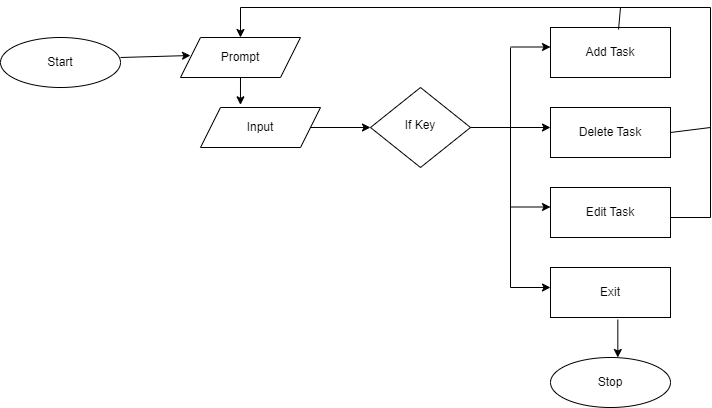

The diagram above was exported from draw.io. Its source (the exported page's mxGraphModel, read from the mxfile embedded in the PNG):
<mxGraphModel dx="1034" dy="442" grid="1" gridSize="10" guides="1" tooltips="1" connect="1" arrows="1" fold="1" page="1" pageScale="1" pageWidth="827" pageHeight="1169" math="0" shadow="0">
  <root>
    <mxCell id="WIyWlLk6GJQsqaUBKTNV-0" />
    <mxCell id="WIyWlLk6GJQsqaUBKTNV-1" parent="WIyWlLk6GJQsqaUBKTNV-0" />
    <mxCell id="WIyWlLk6GJQsqaUBKTNV-6" value="If Key" style="rhombus;whiteSpace=wrap;html=1;shadow=0;fontFamily=Helvetica;fontSize=12;align=center;strokeWidth=1;spacing=6;spacingTop=-4;" parent="WIyWlLk6GJQsqaUBKTNV-1" vertex="1">
      <mxGeometry x="460" y="100" width="100" height="80" as="geometry" />
    </mxCell>
    <mxCell id="2H1gYUeIMlQvklo-nBmz-0" value="Start" style="ellipse;whiteSpace=wrap;html=1;" vertex="1" parent="WIyWlLk6GJQsqaUBKTNV-1">
      <mxGeometry x="90" y="50" width="120" height="50" as="geometry" />
    </mxCell>
    <mxCell id="2H1gYUeIMlQvklo-nBmz-5" value="Prompt" style="shape=parallelogram;perimeter=parallelogramPerimeter;whiteSpace=wrap;html=1;fixedSize=1;" vertex="1" parent="WIyWlLk6GJQsqaUBKTNV-1">
      <mxGeometry x="270" y="50" width="120" height="40" as="geometry" />
    </mxCell>
    <mxCell id="2H1gYUeIMlQvklo-nBmz-6" value="Text" style="text;strokeColor=none;align=center;fillColor=none;html=1;verticalAlign=middle;whiteSpace=wrap;rounded=0;" vertex="1" parent="WIyWlLk6GJQsqaUBKTNV-1">
      <mxGeometry x="320" y="125" width="60" height="30" as="geometry" />
    </mxCell>
    <mxCell id="2H1gYUeIMlQvklo-nBmz-7" value="Input" style="shape=parallelogram;perimeter=parallelogramPerimeter;whiteSpace=wrap;html=1;fixedSize=1;" vertex="1" parent="WIyWlLk6GJQsqaUBKTNV-1">
      <mxGeometry x="290" y="120" width="120" height="40" as="geometry" />
    </mxCell>
    <mxCell id="2H1gYUeIMlQvklo-nBmz-8" value="" style="endArrow=classic;html=1;rounded=0;exitX=1;exitY=0.5;exitDx=0;exitDy=0;entryX=0;entryY=0.5;entryDx=0;entryDy=0;" edge="1" parent="WIyWlLk6GJQsqaUBKTNV-1" source="2H1gYUeIMlQvklo-nBmz-7" target="WIyWlLk6GJQsqaUBKTNV-6">
      <mxGeometry width="50" height="50" relative="1" as="geometry">
        <mxPoint x="400" y="160" as="sourcePoint" />
        <mxPoint x="450" y="110" as="targetPoint" />
      </mxGeometry>
    </mxCell>
    <mxCell id="2H1gYUeIMlQvklo-nBmz-11" value="" style="edgeStyle=none;orthogonalLoop=1;jettySize=auto;html=1;rounded=0;" edge="1" parent="WIyWlLk6GJQsqaUBKTNV-1">
      <mxGeometry width="100" relative="1" as="geometry">
        <mxPoint x="210" y="70" as="sourcePoint" />
        <mxPoint x="280" y="68" as="targetPoint" />
        <Array as="points" />
      </mxGeometry>
    </mxCell>
    <mxCell id="2H1gYUeIMlQvklo-nBmz-12" value="" style="edgeStyle=none;orthogonalLoop=1;jettySize=auto;html=1;rounded=0;exitX=0.5;exitY=1;exitDx=0;exitDy=0;entryX=0.333;entryY=-0.067;entryDx=0;entryDy=0;entryPerimeter=0;" edge="1" parent="WIyWlLk6GJQsqaUBKTNV-1" source="2H1gYUeIMlQvklo-nBmz-5" target="2H1gYUeIMlQvklo-nBmz-7">
      <mxGeometry width="100" relative="1" as="geometry">
        <mxPoint x="290" y="100" as="sourcePoint" />
        <mxPoint x="390" y="100" as="targetPoint" />
        <Array as="points" />
      </mxGeometry>
    </mxCell>
    <mxCell id="2H1gYUeIMlQvklo-nBmz-13" value="" style="edgeStyle=none;orthogonalLoop=1;jettySize=auto;html=1;rounded=0;exitX=1;exitY=0.5;exitDx=0;exitDy=0;" edge="1" parent="WIyWlLk6GJQsqaUBKTNV-1" source="WIyWlLk6GJQsqaUBKTNV-6">
      <mxGeometry width="100" relative="1" as="geometry">
        <mxPoint x="540" y="150" as="sourcePoint" />
        <mxPoint x="640" y="140" as="targetPoint" />
        <Array as="points" />
      </mxGeometry>
    </mxCell>
    <mxCell id="2H1gYUeIMlQvklo-nBmz-14" value="" style="edgeStyle=none;orthogonalLoop=1;jettySize=auto;html=1;rounded=0;" edge="1" parent="WIyWlLk6GJQsqaUBKTNV-1">
      <mxGeometry width="100" relative="1" as="geometry">
        <mxPoint x="600" y="59.5" as="sourcePoint" />
        <mxPoint x="640" y="59.5" as="targetPoint" />
        <Array as="points" />
      </mxGeometry>
    </mxCell>
    <mxCell id="2H1gYUeIMlQvklo-nBmz-15" value="" style="edgeStyle=none;orthogonalLoop=1;jettySize=auto;html=1;rounded=0;" edge="1" parent="WIyWlLk6GJQsqaUBKTNV-1">
      <mxGeometry width="100" relative="1" as="geometry">
        <mxPoint x="600" y="219.5" as="sourcePoint" />
        <mxPoint x="640" y="219.5" as="targetPoint" />
        <Array as="points" />
      </mxGeometry>
    </mxCell>
    <mxCell id="2H1gYUeIMlQvklo-nBmz-17" value="Stop" style="ellipse;whiteSpace=wrap;html=1;" vertex="1" parent="WIyWlLk6GJQsqaUBKTNV-1">
      <mxGeometry x="640" y="370" width="120" height="50" as="geometry" />
    </mxCell>
    <mxCell id="2H1gYUeIMlQvklo-nBmz-19" value="" style="edgeStyle=none;orthogonalLoop=1;jettySize=auto;html=1;rounded=0;" edge="1" parent="WIyWlLk6GJQsqaUBKTNV-1">
      <mxGeometry width="100" relative="1" as="geometry">
        <mxPoint x="600" y="300" as="sourcePoint" />
        <mxPoint x="640" y="300" as="targetPoint" />
        <Array as="points" />
      </mxGeometry>
    </mxCell>
    <mxCell id="2H1gYUeIMlQvklo-nBmz-20" value="Add Task" style="rounded=0;whiteSpace=wrap;html=1;" vertex="1" parent="WIyWlLk6GJQsqaUBKTNV-1">
      <mxGeometry x="640" y="40" width="120" height="50" as="geometry" />
    </mxCell>
    <mxCell id="2H1gYUeIMlQvklo-nBmz-21" value="Delete Task" style="whiteSpace=wrap;html=1;" vertex="1" parent="WIyWlLk6GJQsqaUBKTNV-1">
      <mxGeometry x="640" y="120" width="120" height="50" as="geometry" />
    </mxCell>
    <mxCell id="2H1gYUeIMlQvklo-nBmz-22" value="Edit Task" style="whiteSpace=wrap;html=1;" vertex="1" parent="WIyWlLk6GJQsqaUBKTNV-1">
      <mxGeometry x="640" y="200" width="120" height="50" as="geometry" />
    </mxCell>
    <mxCell id="2H1gYUeIMlQvklo-nBmz-23" value="Exit" style="whiteSpace=wrap;html=1;" vertex="1" parent="WIyWlLk6GJQsqaUBKTNV-1">
      <mxGeometry x="640" y="280" width="120" height="50" as="geometry" />
    </mxCell>
    <mxCell id="2H1gYUeIMlQvklo-nBmz-24" value="" style="endArrow=none;html=1;rounded=0;" edge="1" parent="WIyWlLk6GJQsqaUBKTNV-1">
      <mxGeometry width="50" height="50" relative="1" as="geometry">
        <mxPoint x="600" y="300" as="sourcePoint" />
        <mxPoint x="600" y="60" as="targetPoint" />
      </mxGeometry>
    </mxCell>
    <mxCell id="2H1gYUeIMlQvklo-nBmz-27" value="" style="endArrow=classic;html=1;rounded=0;entryX=0.561;entryY=0;entryDx=0;entryDy=0;entryPerimeter=0;exitX=0.561;exitY=1.04;exitDx=0;exitDy=0;exitPerimeter=0;" edge="1" parent="WIyWlLk6GJQsqaUBKTNV-1" source="2H1gYUeIMlQvklo-nBmz-23" target="2H1gYUeIMlQvklo-nBmz-17">
      <mxGeometry width="50" height="50" relative="1" as="geometry">
        <mxPoint x="540" y="280" as="sourcePoint" />
        <mxPoint x="590" y="230" as="targetPoint" />
      </mxGeometry>
    </mxCell>
    <mxCell id="2H1gYUeIMlQvklo-nBmz-29" value="" style="endArrow=classic;html=1;rounded=0;entryX=0.5;entryY=0;entryDx=0;entryDy=0;" edge="1" parent="WIyWlLk6GJQsqaUBKTNV-1" target="2H1gYUeIMlQvklo-nBmz-5">
      <mxGeometry width="50" height="50" relative="1" as="geometry">
        <mxPoint x="330" y="20" as="sourcePoint" />
        <mxPoint x="600" y="120" as="targetPoint" />
      </mxGeometry>
    </mxCell>
    <mxCell id="2H1gYUeIMlQvklo-nBmz-30" value="" style="endArrow=none;html=1;rounded=0;" edge="1" parent="WIyWlLk6GJQsqaUBKTNV-1">
      <mxGeometry width="50" height="50" relative="1" as="geometry">
        <mxPoint x="330" y="20" as="sourcePoint" />
        <mxPoint x="800" y="20" as="targetPoint" />
      </mxGeometry>
    </mxCell>
    <mxCell id="2H1gYUeIMlQvklo-nBmz-32" value="" style="endArrow=none;html=1;rounded=0;exitX=1;exitY=0.5;exitDx=0;exitDy=0;" edge="1" parent="WIyWlLk6GJQsqaUBKTNV-1" source="2H1gYUeIMlQvklo-nBmz-21">
      <mxGeometry width="50" height="50" relative="1" as="geometry">
        <mxPoint x="550" y="170" as="sourcePoint" />
        <mxPoint x="800" y="140" as="targetPoint" />
      </mxGeometry>
    </mxCell>
    <mxCell id="2H1gYUeIMlQvklo-nBmz-33" value="" style="endArrow=none;html=1;rounded=0;" edge="1" parent="WIyWlLk6GJQsqaUBKTNV-1">
      <mxGeometry width="50" height="50" relative="1" as="geometry">
        <mxPoint x="800" y="230" as="sourcePoint" />
        <mxPoint x="800" y="20" as="targetPoint" />
      </mxGeometry>
    </mxCell>
    <mxCell id="2H1gYUeIMlQvklo-nBmz-34" value="" style="endArrow=none;html=1;rounded=0;" edge="1" parent="WIyWlLk6GJQsqaUBKTNV-1">
      <mxGeometry width="50" height="50" relative="1" as="geometry">
        <mxPoint x="760" y="230" as="sourcePoint" />
        <mxPoint x="800" y="230" as="targetPoint" />
      </mxGeometry>
    </mxCell>
    <mxCell id="2H1gYUeIMlQvklo-nBmz-35" value="" style="endArrow=none;html=1;rounded=0;exitX=0.567;exitY=0.04;exitDx=0;exitDy=0;exitPerimeter=0;" edge="1" parent="WIyWlLk6GJQsqaUBKTNV-1" source="2H1gYUeIMlQvklo-nBmz-20">
      <mxGeometry width="50" height="50" relative="1" as="geometry">
        <mxPoint x="660" y="70" as="sourcePoint" />
        <mxPoint x="710" y="20" as="targetPoint" />
      </mxGeometry>
    </mxCell>
  </root>
</mxGraphModel>